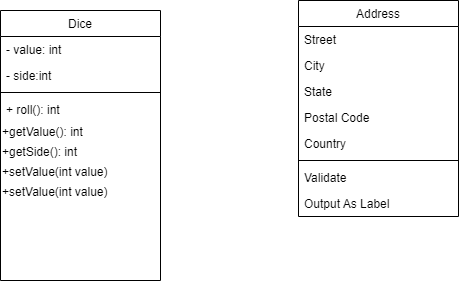

The diagram above was exported from draw.io. Its source (the exported page's mxGraphModel, read from the mxfile embedded in the PNG):
<mxGraphModel dx="564" dy="785" grid="1" gridSize="10" guides="1" tooltips="1" connect="1" arrows="1" fold="1" page="1" pageScale="1" pageWidth="850" pageHeight="1100" math="0" shadow="0">
  <root>
    <mxCell id="0" />
    <mxCell id="1" parent="0" />
    <mxCell id="3" value="Dice&#10;" style="swimlane;fontStyle=0;align=center;verticalAlign=top;childLayout=stackLayout;horizontal=1;startSize=26;horizontalStack=0;resizeParent=1;resizeLast=0;collapsible=1;marginBottom=0;rounded=0;shadow=0;strokeWidth=1;" vertex="1" parent="1">
      <mxGeometry x="310" y="300" width="160" height="270" as="geometry">
        <mxRectangle x="230" y="140" width="160" height="26" as="alternateBounds" />
      </mxGeometry>
    </mxCell>
    <mxCell id="4" value="- value: int " style="text;align=left;verticalAlign=top;spacingLeft=4;spacingRight=4;overflow=hidden;rotatable=0;points=[[0,0.5],[1,0.5]];portConstraint=eastwest;" vertex="1" parent="3">
      <mxGeometry y="26" width="160" height="26" as="geometry" />
    </mxCell>
    <mxCell id="5" value="- side:int " style="text;align=left;verticalAlign=top;spacingLeft=4;spacingRight=4;overflow=hidden;rotatable=0;points=[[0,0.5],[1,0.5]];portConstraint=eastwest;rounded=0;shadow=0;html=0;" vertex="1" parent="3">
      <mxGeometry y="52" width="160" height="26" as="geometry" />
    </mxCell>
    <mxCell id="7" value="" style="line;html=1;strokeWidth=1;align=left;verticalAlign=middle;spacingTop=-1;spacingLeft=3;spacingRight=3;rotatable=0;labelPosition=right;points=[];portConstraint=eastwest;" vertex="1" parent="3">
      <mxGeometry y="78" width="160" height="8" as="geometry" />
    </mxCell>
    <mxCell id="8" value="+ roll(): int" style="text;align=left;verticalAlign=top;spacingLeft=4;spacingRight=4;overflow=hidden;rotatable=0;points=[[0,0.5],[1,0.5]];portConstraint=eastwest;" vertex="1" parent="3">
      <mxGeometry y="86" width="160" height="26" as="geometry" />
    </mxCell>
    <mxCell id="33" value="+getValue(): int" style="text;html=1;align=left;verticalAlign=middle;resizable=0;points=[];autosize=1;strokeColor=none;fillColor=none;" vertex="1" parent="3">
      <mxGeometry y="112" width="160" height="20" as="geometry" />
    </mxCell>
    <mxCell id="34" value="+getSide(): int" style="text;html=1;align=left;verticalAlign=middle;resizable=0;points=[];autosize=1;strokeColor=none;fillColor=none;" vertex="1" parent="3">
      <mxGeometry y="132" width="160" height="20" as="geometry" />
    </mxCell>
    <mxCell id="36" value="+setValue(int value)" style="text;html=1;align=left;verticalAlign=middle;resizable=0;points=[];autosize=1;strokeColor=none;fillColor=none;" vertex="1" parent="3">
      <mxGeometry y="152" width="160" height="20" as="geometry" />
    </mxCell>
    <mxCell id="37" value="&lt;span&gt;+setValue(int value)&lt;/span&gt;" style="text;html=1;align=left;verticalAlign=middle;resizable=0;points=[];autosize=1;strokeColor=none;fillColor=none;" vertex="1" parent="3">
      <mxGeometry y="172" width="160" height="20" as="geometry" />
    </mxCell>
    <mxCell id="20" value="Address" style="swimlane;fontStyle=0;align=center;verticalAlign=top;childLayout=stackLayout;horizontal=1;startSize=26;horizontalStack=0;resizeParent=1;resizeLast=0;collapsible=1;marginBottom=0;rounded=0;shadow=0;strokeWidth=1;" vertex="1" parent="1">
      <mxGeometry x="608" y="290" width="160" height="216" as="geometry">
        <mxRectangle x="550" y="140" width="160" height="26" as="alternateBounds" />
      </mxGeometry>
    </mxCell>
    <mxCell id="21" value="Street" style="text;align=left;verticalAlign=top;spacingLeft=4;spacingRight=4;overflow=hidden;rotatable=0;points=[[0,0.5],[1,0.5]];portConstraint=eastwest;" vertex="1" parent="20">
      <mxGeometry y="26" width="160" height="26" as="geometry" />
    </mxCell>
    <mxCell id="22" value="City" style="text;align=left;verticalAlign=top;spacingLeft=4;spacingRight=4;overflow=hidden;rotatable=0;points=[[0,0.5],[1,0.5]];portConstraint=eastwest;rounded=0;shadow=0;html=0;" vertex="1" parent="20">
      <mxGeometry y="52" width="160" height="26" as="geometry" />
    </mxCell>
    <mxCell id="23" value="State" style="text;align=left;verticalAlign=top;spacingLeft=4;spacingRight=4;overflow=hidden;rotatable=0;points=[[0,0.5],[1,0.5]];portConstraint=eastwest;rounded=0;shadow=0;html=0;" vertex="1" parent="20">
      <mxGeometry y="78" width="160" height="26" as="geometry" />
    </mxCell>
    <mxCell id="24" value="Postal Code" style="text;align=left;verticalAlign=top;spacingLeft=4;spacingRight=4;overflow=hidden;rotatable=0;points=[[0,0.5],[1,0.5]];portConstraint=eastwest;rounded=0;shadow=0;html=0;" vertex="1" parent="20">
      <mxGeometry y="104" width="160" height="26" as="geometry" />
    </mxCell>
    <mxCell id="25" value="Country" style="text;align=left;verticalAlign=top;spacingLeft=4;spacingRight=4;overflow=hidden;rotatable=0;points=[[0,0.5],[1,0.5]];portConstraint=eastwest;rounded=0;shadow=0;html=0;" vertex="1" parent="20">
      <mxGeometry y="130" width="160" height="26" as="geometry" />
    </mxCell>
    <mxCell id="26" value="" style="line;html=1;strokeWidth=1;align=left;verticalAlign=middle;spacingTop=-1;spacingLeft=3;spacingRight=3;rotatable=0;labelPosition=right;points=[];portConstraint=eastwest;" vertex="1" parent="20">
      <mxGeometry y="156" width="160" height="8" as="geometry" />
    </mxCell>
    <mxCell id="27" value="Validate" style="text;align=left;verticalAlign=top;spacingLeft=4;spacingRight=4;overflow=hidden;rotatable=0;points=[[0,0.5],[1,0.5]];portConstraint=eastwest;" vertex="1" parent="20">
      <mxGeometry y="164" width="160" height="26" as="geometry" />
    </mxCell>
    <mxCell id="28" value="Output As Label" style="text;align=left;verticalAlign=top;spacingLeft=4;spacingRight=4;overflow=hidden;rotatable=0;points=[[0,0.5],[1,0.5]];portConstraint=eastwest;" vertex="1" parent="20">
      <mxGeometry y="190" width="160" height="26" as="geometry" />
    </mxCell>
  </root>
</mxGraphModel>